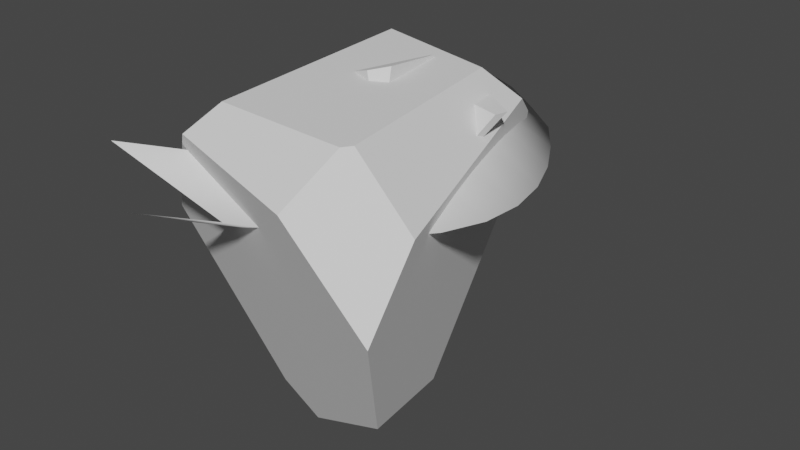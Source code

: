 # Source: Modelos.blend  (saved by Blender 3.6.11; exported with 4.5.12 LTS)
import bpy
from mathutils import Matrix  # noqa: F401  (used for matrix-valued properties, if any)

bpy.ops.wm.read_factory_settings(use_empty=True)
scene = bpy.context.scene
scene.name = 'Scene'

# ---- collections
col_collection = bpy.data.collections.new('Collection'); scene.collection.children.link(col_collection)

# ---- world
world_world = bpy.data.worlds.new('World'); scene.world = world_world
world_world.use_nodes = True; world_world.node_tree.nodes.clear()
_N = world_world.node_tree.nodes; _L = world_world.node_tree.links
n0 = _N.new('ShaderNodeOutputWorld'); n0.name = 'World Output'; n0.location = (300, 300)
n1 = _N.new('ShaderNodeBackground'); n1.name = 'Background'; n1.location = (10, 300)
n1.inputs[0].default_value = (0.05088, 0.05088, 0.05088, 1.0)
_L.new(n1.outputs[0], n0.inputs[0])
n0.is_active_output = True
world_world.color = (0.05088, 0.05088, 0.05088)
world_world.use_sun_shadow = False
world_world.sun_shadow_jitter_overblur = 0.0

# ---- meshes
me_beziercurve = bpy.data.meshes.new('BezierCurve')
me_beziercurve.from_pydata([(-1.063, -0.6062, 0.0), (-0.8649, -0.3574, -0.08302), (-0.8649, -0.3574, 0.08302), (-0.7121, -0.2018, -0.1153), (-0.7121, -0.2018, 0.1153), (-0.5452, -0.04283, -0.1476), (-0.5452, -0.04283, 0.1476), (-0.3677, 0.1048, -0.156), (-0.3677, 0.1048, 0.156), (-0.1833, 0.2104, -0.156), (-0.1833, 0.2104, 0.156), (0.004467, 0.2644, -0.156), (0.004467, 0.2644, 0.156), (0.192, 0.284, -0.156), (0.192, 0.284, 0.156), (0.3757, 0.2648, -0.156), (0.3757, 0.2648, 0.156), (0.5519, 0.1762, -0.156), (0.5519, 0.1762, 0.156), (0.7171, -0.02845, -0.156), (0.7171, -0.02845, 0.156), (0.8677, -0.3215, -0.156), (0.8677, -0.3215, 0.156), (1.0, -0.6275, -0.156), (1.0, -0.6275, 0.156), (-1.0, -0.2922, 0.0), (-0.8649, -0.006127, 0.0), (0.004467, 0.7166, 0.0), (0.8677, 0.306, 0.0), (-0.1833, 0.6414, 0.0), (0.7171, 0.5247, 0.0), (-0.7121, 0.2025, 0.0), (0.192, 0.7521, 0.0), (1.0, 0.0, 0.0), (-0.5452, 0.4094, 0.0), (0.3757, 0.7382, 0.0), (-0.3677, 0.5358, 0.0), (0.5519, 0.6656, 0.0)], [], [(25, 26, 1, 0), (26, 31, 3, 1), (31, 34, 5, 3), (34, 36, 7, 5), (36, 29, 9, 7), (29, 27, 11, 9), (27, 32, 13, 11), (32, 35, 15, 13), (35, 37, 17, 15), (37, 30, 19, 17), (30, 28, 21, 19), (28, 33, 23, 21), (22, 24, 33, 28), (20, 22, 28, 30), (18, 20, 30, 37), (16, 18, 37, 35), (14, 16, 35, 32), (12, 14, 32, 27), (10, 12, 27, 29), (8, 10, 29, 36), (6, 8, 36, 34), (4, 6, 34, 31), (2, 4, 31, 26), (0, 2, 26, 25)])
me_beziercurve.polygons.foreach_set('use_smooth', [True] * 24)
_uv = me_beziercurve.uv_layers.new(name='UVMap')
_uv.uv.foreach_set('vector', [1.0, 0.0, 1.0, 0.08333, 0.0, 0.08333, 0.0, 0.0, 1.0, 0.08333, 1.0, 0.1667, 0.0, 0.1667, 0.0, 0.08333, 1.0, 0.1667, 1.0, 0.25, 0.0, 0.25, 0.0, 0.1667, 1.0, 0.25, 1.0, 0.3333, 0.0, 0.3333, 0.0, 0.25, 1.0, 0.3333, 1.0, 0.4167, 0.0, 0.4167, 0.0, 0.3333, 1.0, 0.4167, 1.0, 0.5, 0.0, 0.5, 0.0, 0.4167, 1.0, 0.5, 1.0, 0.5833, 0.0, 0.5833, 0.0, 0.5, 1.0, 0.5833, 1.0, 0.6667, 0.0, 0.6667, 0.0, 0.5833, 1.0, 0.6667, 1.0, 0.75, 0.0, 0.75, 0.0, 0.6667, 1.0, 0.75, 1.0, 0.8333, 0.0, 0.8333, 0.0, 0.75, 1.0, 0.8333, 1.0, 0.9167, 0.0, 0.9167, 0.0, 0.8333, 1.0, 0.9167, 1.0, 1.0, 0.0, 1.0, 0.0, 0.9167, 5.96e-08, 0.9167, 0.0, 1.0, 1.0, 1.0, 1.0, 0.9167, 5.96e-08, 0.8333, 5.96e-08, 0.9167, 1.0, 0.9167, 1.0, 0.8333, 0.0, 0.75, 5.96e-08, 0.8333, 1.0, 0.8333, 1.0, 0.75, 0.0, 0.6667, 0.0, 0.75, 1.0, 0.75, 1.0, 0.6667, 0.0, 0.5833, 0.0, 0.6667, 1.0, 0.6667, 1.0, 0.5833, 0.0, 0.5, 0.0, 0.5833, 1.0, 0.5833, 1.0, 0.5, 0.0, 0.4167, 0.0, 0.5, 1.0, 0.5, 1.0, 0.4167, 0.0, 0.3333, 0.0, 0.4167, 1.0, 0.4167, 1.0, 0.3333, 0.0, 0.25, 0.0, 0.3333, 1.0, 0.3333, 1.0, 0.25, 0.0, 0.1667, 0.0, 0.25, 1.0, 0.25, 1.0, 0.1667, -5.96e-08, 0.08333, 0.0, 0.1667, 1.0, 0.1667, 1.0, 0.08333, -5.96e-08, 0.0, -5.96e-08, 0.08333, 1.0, 0.08333, 1.0, 0.0])
me_beziercurve.auto_texspace = False
me_beziercurve.update()
me_cube_cell_003_cell_008 = bpy.data.meshes.new('Cube_cell.003_cell.008')
me_cube_cell_003_cell_008.from_pydata([(-0.004493, 0.05532, 0.1966), (0.1188, 0.171, -0.159), (0.0143, -0.02062, 0.17), (0.05875, -0.1182, 0.104), (-0.07567, 0.171, -0.3308), (0.0707, -0.1093, 0.08429), (0.06576, -0.1307, 0.09341), (-0.07567, -0.01626, 0.1433), (-0.07567, -0.1969, -0.07132), (0.01765, -0.2296, -0.05331), (-0.07567, -0.0679, -0.3161), (0.01995, -0.157, -0.1922), (-0.07567, -0.06355, -0.3243), (0.02074, -0.1333, -0.2372), (0.08114, -0.06348, 0.06383), (-0.07567, 0.1525, 0.1288), (-0.07567, 0.171, 0.1184), (0.02592, 0.171, 0.1373), (-0.07567, 0.04987, 0.1861), (-0.07567, 0.02385, 0.1762), (0.1329, 0.1638, -0.03843), (0.1345, 0.171, -0.04171), (-0.07567, 0.006412, 0.1621), (0.1188, 0.171, -0.159), (-0.07567, 0.171, -0.3308), (-0.07567, -0.1969, -0.07132), (-0.07567, -0.0679, -0.3161), (-0.07567, -0.06355, -0.3243), (-0.07567, 0.1525, 0.1288), (-0.07567, 0.171, 0.1184), (0.02592, 0.171, 0.1373), (-0.07567, 0.04987, 0.1861), (0.1345, 0.171, -0.04171), (-0.07567, 0.02385, 0.1762), (-0.07567, 0.006412, 0.1621), (-0.07567, -0.01626, 0.1433)], [], [(3, 6, 5, 0), (26, 11, 9, 25), (13, 11, 26, 27), (5, 14, 0), (29, 28, 0, 30), (28, 31, 0), (2, 0, 31, 33), (2, 3, 0), (20, 0, 14), (30, 0, 20, 32), (3, 2, 34, 35), (33, 34, 2), (14, 5, 6, 9, 11, 13, 23, 32, 20), (23, 13, 27, 24), (18, 15, 16, 4, 12, 10, 8, 7, 22, 19), (1, 4, 16, 17, 21), (9, 6, 3, 35, 25)])
_k = set([(1, 4), (1, 21), (4, 12), (7, 8), (7, 22), (8, 10), (10, 12), (15, 16), (15, 18), (16, 17), (17, 21), (18, 19), (19, 22), (23, 24), (23, 32), (24, 27), (25, 26), (25, 35), (26, 27), (28, 29), (28, 31), (29, 30), (30, 32), (31, 33), (33, 34), (34, 35)])
me_cube_cell_003_cell_008.attributes.new('sharp_edge', 'BOOLEAN', 'EDGE').data.foreach_set('value', [ (min(e.vertices), max(e.vertices)) in _k for e in me_cube_cell_003_cell_008.edges])
_uv = me_cube_cell_003_cell_008.uv_layers.new(name='UVMap')
_uv.uv.foreach_set('vector', [1.0, 0.0, 1.0, 0.08013, 0.499, 0.499, 0.0, 0.0, 1.0, 0.1827, 1.0, 0.5349, 0.527, 0.527, 0.1836, 0.1836, 0.5146, 0.407, 0.5349, 0.5349, 0.1827, 0.1827, 0.1785, 0.1594, 1.0, 0.499, 0.5921, 0.0, 1.0, 0.0, 0.9177, 0.3012, 1.0, 0.4131, 1.0, 1.0, 0.3021, 0.3021, 0.4131, 0.4131, 1.0, 0.3904, 1.0, 1.0, 1.0, 0.0, 1.0, 1.0, 0.3904, 0.3904, 0.3362, 0.0, 0.0, 0.0, 1.0, 0.0, 1.0, 1.0, 1.0, 0.3456, 1.0, 1.0, 0.5921, 0.5921, 1.0, 0.3021, 1.0, 1.0, 0.3456, 0.3456, 0.3471, 0.3021, 1.0, 1.0, 0.0, 0.0, 0.645, 0.0, 1.0, 0.2692, 0.6638, 0.0, 0.645, 0.645, 0.0, 0.0, 0.8732, 0.1777, 0.8632, 0.2141, 0.8589, 0.2312, 0.6709, 0.1682, 0.5859, 0.03876, 0.5623, 0.0, 0.9382, 0.0, 0.9649, 0.02363, 0.9613, 0.02743, 1.0, 0.06183, 1.0, 0.4377, 0.5439, 0.3514, 0.2538, 0.06157, 0.5714, 0.2349, 0.5643, 0.2477, 0.563, 0.25, 0.5068, 0.25, 0.5076, 0.2207, 0.5087, 0.2201, 0.5392, 0.204, 0.5661, 0.2266, 0.5684, 0.2294, 0.5702, 0.2316, 0.5283, 0.2743, 0.5068, 0.25, 0.563, 0.25, 0.5653, 0.2627, 0.5429, 0.2763, 1.0, 0.527, 0.08013, 0.08013, 0.0, 0.0, 0.7308, 0.0, 1.0, 0.1836])
me_cube_cell_003_cell_008.update()
me_cube_cell_001_cell_010 = bpy.data.meshes.new('Cube_cell.001_cell.010')
me_cube_cell_001_cell_010.from_pydata([(-0.3434, 0.1223, 0.1116), (-0.3394, 0.1505, 0.08177), (-0.1174, -0.2997, -0.2852), (-0.3892, 0.1246, -0.03748), (0.4046, -0.1704, 0.04714), (0.002304, -0.3241, -0.2699), (-0.4006, 0.04336, 0.001319), (-0.4006, 0.06115, 0.0215), (-0.4006, 0.08196, -0.009751), (-0.03265, -0.2859, -0.3124), (-0.01716, -0.2911, -0.308), (-0.1031, -0.2812, -0.3096), (-0.3493, 0.1874, -0.1091), (-0.1276, -0.2033, -0.2986), (-0.1231, -0.2113, -0.3024), (0.06037, 0.1217, 0.2547), (0.2421, 0.06447, 0.2547), (0.08027, 0.1281, 0.2547), (-0.2746, 0.2489, -0.01932), (-0.3349, 0.1994, -0.09169), (0.04272, -0.3107, -0.2908), (0.1601, -0.2656, -0.1907), (0.3901, -0.1772, 0.005978), (0.5127, -0.02013, 0.2547), (0.4832, -0.03371, 0.1713), (0.5179, -0.002669, 0.2547), (0.3013, 0.1965, 0.2547), (0.254, 0.2014, 0.2327), (0.2384, 0.1771, 0.2547), (-0.1805, 0.2458, 0.02971), (-0.01801, 0.2292, 0.1055), (-0.2677, 0.2545, -0.01106), (0.5299, 0.03881, 0.2547), (0.06037, 0.1217, 0.2547), (0.2421, 0.06447, 0.2547), (0.08027, 0.1281, 0.2547), (0.3013, 0.1965, 0.2547), (0.5299, 0.03881, 0.2547), (0.2384, 0.1771, 0.2547), (-0.4006, 0.04336, 0.001319), (-0.4006, 0.06115, 0.0215), (0.5127, -0.02013, 0.2547), (0.5179, -0.002669, 0.2547), (-0.4006, 0.08196, -0.009751)], [], [(2, 0, 40, 39), (43, 40, 0, 3), (3, 2, 39, 43), (9, 10, 5, 2, 11), (0, 2, 5), (2, 3, 12, 13), (2, 13, 14, 11), (35, 1, 0, 33), (0, 1, 3), (19, 3, 1, 18), (3, 19, 12), (20, 5, 10), (22, 4, 5, 20, 21), (41, 4, 22, 24, 42), (4, 41, 34), (36, 27, 38), (1, 35, 38, 27, 30, 29), (33, 0, 5, 4, 34), (1, 31, 18), (42, 24, 37), (24, 22, 21, 30, 27, 36, 37), (11, 14, 9), (8, 6, 7), (17, 15, 16, 23, 25, 32, 26, 28), (31, 29, 30, 21, 20, 10, 9, 14, 13, 12, 19, 18), (31, 1, 29)])
_k = set([(6, 7), (6, 8), (7, 8), (15, 16), (15, 17), (16, 23), (17, 28), (23, 25), (25, 32), (26, 28), (26, 32), (33, 34), (33, 35), (34, 41), (35, 38), (36, 37), (36, 38), (37, 42), (39, 40), (39, 43), (40, 43), (41, 42)])
me_cube_cell_001_cell_010.attributes.new('sharp_edge', 'BOOLEAN', 'EDGE').data.foreach_set('value', [ (min(e.vertices), max(e.vertices)) in _k for e in me_cube_cell_001_cell_010.edges])
_uv = me_cube_cell_001_cell_010.uv_layers.new(name='UVMap')
_uv.uv.foreach_set('vector', [0.0, 0.0, 1.0, 0.0, 1.0, 0.88, 0.9732, 0.9732, 1.0, 0.5939, 0.88, 0.88, 0.0, 0.0, 1.0, 0.0, 0.0, 0.0, 1.0, 0.0, 1.0, 0.9732, 0.5939, 0.5939, 0.6538, 0.1184, 0.6758, 0.0, 1.0, 0.0, 1.0, 1.0, 0.7615, 0.7615, 1.0, 0.0, 1.0, 1.0, 0.0, 0.0, 1.0, 1.0, 0.0, 0.0, 0.2053, 0.0, 1.0, 0.868, 1.0, 1.0, 0.868, 0.868, 0.8846, 0.8304, 1.0, 0.7615, 0.2257, 0.0, 1.0, 0.0, 1.0, 1.0, 0.2605, 0.2605, 1.0, 1.0, 0.0, 0.0, 1.0, 0.0, 1.0, 0.8448, 1.0, 1.0, 0.0, 0.0, 0.2157, 0.0, 1.0, 1.0, 0.8448, 0.8448, 1.0, 0.7947, 0.8217, 0.0, 1.0, 0.0, 1.0, 0.3242, 0.9052, 0.0, 1.0, 0.0, 1.0, 1.0, 0.8316, 0.8316, 0.8558, 0.5526, 1.0, 0.193, 1.0, 1.0, 0.9052, 0.9052, 0.8076, 0.0, 0.9282, 0.0, 1.0, 1.0, 0.193, 0.193, 1.0, 0.1954, 0.8438, 0.7474, 1.0, 0.8614, 1.0, 0.9035, 1.0, 0.0, 1.0, 0.7743, 0.9035, 0.9035, 0.8614, 0.8614, 0.8391, 0.3218, 0.8259, 0.0, 1.0, 0.2605, 1.0, 1.0, 0.0, 0.0, 0.0, 0.0, 0.8046, 0.0, 1.0, 1.0, 0.765, 0.765, 1.0, 0.7843, 1.0, 0.07179, 1.0, 0.1924, 0.8197, 0.07186, 0.794, 0.7191, 0.5391, 0.4631, 0.2361, 0.0, 0.6931, 0.0, 0.889, 0.4635, 0.9229, 0.5439, 0.9226, 0.8479, 0.5057, 0.4135, 0.5341, 0.5341, 0.4054, 0.4054, 0.5919, 0.06909, 0.5933, 0.06427, 0.5959, 0.06649, 0.8149, 0.6751, 0.8174, 0.6759, 0.7947, 0.6831, 0.7608, 0.6937, 0.7602, 0.6915, 0.7587, 0.6863, 0.7873, 0.6666, 0.7951, 0.669, 0.7591, 0.5168, 0.7099, 0.548, 0.6931, 0.6931, 0.2361, 0.2361, 0.3153, 0.04914, 0.3866, 0.01004, 0.4054, 0.0, 0.5341, 0.0, 0.5421, 0.005553, 0.8422, 0.3693, 0.8262, 0.4001, 0.7654, 0.507, 1.0, 0.765, 1.0, 1.0, 0.8259, 0.8259])
me_cube_cell_001_cell_010.update()
me_cube_cell_006_cell_009 = bpy.data.meshes.new('Cube_cell.006_cell.009')
me_cube_cell_006_cell_009.from_pydata([(-0.1074, 0.3142, -0.09608), (-0.0705, 0.02889, -0.3585), (0.1895, -0.333, 0.05036), (0.08833, -0.1435, 0.3924), (0.1729, -0.3134, 0.1181), (0.008051, -0.2002, 0.3722), (0.1084, 0.3076, -0.05183), (0.1175, 0.2812, -0.07477), (0.1018, 0.2947, -0.01009), (0.04493, 0.1847, 0.3467), (0.1967, 0.0501, -0.2758), (0.2014, 0.03587, -0.2882), (-0.1211, -0.2701, -0.2711), (0.05091, -0.01251, -0.3694), (-0.1497, -0.2583, -0.269), (-0.2415, 0.2036, 0.2544), (-0.2926, -0.07109, 0.2649), (-0.2977, -0.0988, 0.2658)], [], [(8, 7, 6), (15, 16, 3, 9), (4, 2, 11, 10), (11, 2, 12, 13), (3, 4, 10, 7, 8, 9), (5, 17, 14, 12, 2), (5, 3, 16, 17), (5, 4, 3), (5, 2, 4), (8, 6, 0, 15, 9), (15, 0, 1, 14, 17, 16), (14, 1, 13, 12), (0, 6, 7, 10, 11, 13, 1)])
_uv = me_cube_cell_006_cell_009.uv_layers.new(name='UVMap')
_uv.uv.foreach_set('vector', [1.0, 0.4341, 1.0, 0.5187, 0.8262, 0.3539, 0.4553, 0.1393, 1.0, 0.3529, 1.0, 0.0, 1.0, 0.6465, 0.0, 0.0, 1.0, 0.0, 1.0, 0.6867, 0.7023, 0.7023, 0.6867, 0.6867, 0.0, 0.0, 0.6522, 0.0, 0.8515, 0.5408, 0.0, 0.0, 1.0, 0.0, 1.0, 0.7023, 0.5187, 0.5187, 0.4341, 0.4341, 0.3535, 0.0, 0.0, 0.0, 0.6015, 0.0, 0.4958, 0.1437, 0.3478, 0.0, 1.0, 1.0, 1.0, 0.0, 1.0, 1.0, 0.3529, 0.3529, 0.3985, 0.0, 0.0, 0.0, 1.0, 0.0, 1.0, 1.0, 0.0, 0.0, 1.0, 0.0, 1.0, 1.0, 0.1258, 0.03963, 0.05506, 0.0, 0.0, 0.0, 0.5815, 0.0, 0.731, 0.393, 0.5815, 0.5815, 0.0, 0.0, 1.0, 0.0, 1.0, 0.4126, 0.8247, 0.4994, 0.8132, 0.5157, 0.5874, 0.0, 1.0, 0.0, 1.0, 0.2809, 0.6042, 0.05571, 0.0, 0.0, 0.4596, 0.0, 0.4757, 0.03349, 0.6272, 0.428, 0.6369, 0.4589, 0.2809, 0.2809, 0.0, 0.0])
me_cube_cell_006_cell_009.update()
me_cube_cell_010_cell_015 = bpy.data.meshes.new('Cube_cell.010_cell.015')
me_cube_cell_010_cell_015.from_pydata([(-0.2901, -0.4589, -1.115), (-0.05034, -0.4972, -1.194), (0.3672, -0.1981, -0.9584), (0.2794, 0.5058, -0.2272), (0.1777, 0.571, -0.1436), (-0.01334, 0.6782, -0.004358), (-0.3378, 0.6899, 0.06258), (0.576, -0.8086, -0.7678), (-0.7288, -0.6089, -0.3032), (-0.3057, -0.903, 0.2379), (0.3296, 0.4977, 0.07109), (0.3927, 0.3481, 0.1867), (0.2099, 0.566, 0.04107), (0.2807, 0.2057, 0.3372), (0.2382, 0.2174, 0.3372), (0.1529, 0.2406, 0.3372), (-0.4631, 0.5841, 0.1835), (-0.3929, 0.6568, 0.1041), (0.06842, 0.2633, 0.3372), (-0.35, 0.3758, 0.3372), (-0.4728, 0.5741, 0.1944), (0.3702, -0.9765, 0.219), (0.3577, -1.06, 0.167), (-0.04232, -0.7596, 0.3372), (-0.2474, -0.7465, 0.3372), (0.3989, -0.7873, 0.3372), (-0.5039, 0.5214, 0.1453), (0.4277, -0.7443, 0.3372), (0.6831, -0.7236, 0.04656), (-0.3698, 0.6739, 0.05039), (-0.3644, 0.6833, 0.05978), (-0.3681, 0.6823, 0.07605), (-0.4509, 0.5733, 0.07304), (0.5379, -1.042, -0.0352), (0.7235, -1.023, -0.2433), (-0.4209, 0.6029, 0.03342), (-0.399, 0.6248, 0.005293), (0.2807, 0.2057, 0.3372), (0.2382, 0.2174, 0.3372), (0.1529, 0.2406, 0.3372), (0.06842, 0.2633, 0.3372), (-0.35, 0.3758, 0.3372), (-0.4631, 0.5841, 0.1835), (-0.4728, 0.5741, 0.1944), (-0.04232, -0.7596, 0.3372), (-0.2474, -0.7465, 0.3372), (0.3989, -0.7873, 0.3372), (0.3989, -0.7873, 0.3372), (-0.5039, 0.5214, 0.1453), (0.4277, -0.7443, 0.3372), (0.4277, -0.7443, 0.3372), (0.3702, -0.9765, 0.219), (0.3577, -1.06, 0.167), (-0.4509, 0.5733, 0.07304), (0.5379, -1.042, -0.0352), (0.7235, -1.023, -0.2433), (-0.4209, 0.6029, 0.03342), (-0.3929, 0.6568, 0.1041), (-0.3681, 0.6823, 0.07605), (0.6831, -0.7236, 0.04656), (-0.3698, 0.6739, 0.05039), (-0.3644, 0.6833, 0.05978), (-0.399, 0.6248, 0.005293)], [], [(7, 55, 54, 0), (37, 11, 12, 38), (38, 12, 6, 39), (6, 57, 42, 40, 39), (40, 42, 43, 41), (45, 9, 52, 51, 44), (44, 51, 46), (7, 2, 11, 59, 55), (8, 9, 45, 41, 43, 48), (3, 10, 11), (10, 12, 11), (11, 2, 3), (10, 3, 12), (3, 4, 12), (4, 5, 12), (5, 6, 12), (6, 5, 60, 61), (58, 6, 61), (58, 57, 6), (48, 53, 8), (5, 2, 1, 0, 62, 60), (8, 53, 56, 0), (5, 4, 3), (3, 2, 5), (2, 7, 1), (37, 49, 59, 11), (56, 62, 0), (0, 1, 7), (30, 29, 36, 35, 32, 26, 20, 16, 17, 31), (34, 28, 50, 47, 21, 22, 33), (24, 23, 25, 27, 13, 14, 15, 18, 19), (8, 0, 54, 52, 9)])
_k = set([(13, 14), (13, 27), (14, 15), (15, 18), (16, 17), (16, 20), (17, 31), (18, 19), (19, 24), (20, 26), (21, 22), (21, 47), (22, 33), (23, 24), (23, 25), (25, 27), (26, 32), (28, 34), (28, 50), (29, 30), (29, 36), (30, 31), (32, 35), (33, 34), (35, 36), (37, 38), (37, 49), (38, 39), (39, 40), (40, 41), (41, 45), (42, 43), (42, 57), (43, 48), (44, 45), (44, 46), (46, 51), (47, 50), (48, 53), (49, 59), (51, 52), (52, 54), (53, 56), (54, 55), (55, 59), (56, 62), (57, 58), (58, 61), (60, 61), (60, 62)])
me_cube_cell_010_cell_015.attributes.new('sharp_edge', 'BOOLEAN', 'EDGE').data.foreach_set('value', [ (min(e.vertices), max(e.vertices)) in _k for e in me_cube_cell_010_cell_015.edges])
_uv = me_cube_cell_010_cell_015.uv_layers.new(name='UVMap')
_uv.uv.foreach_set('vector', [0.0, 0.0, 0.6879, 0.0, 0.8646, 0.8646, 0.0, 0.0, 0.7487, 0.7487, 0.0, 0.0, 1.0, 0.0, 1.0, 0.8543, 0.8543, 0.8543, 0.0, 0.0, 1.0, 0.0, 1.0, 0.8447, 0.0, 0.0, 0.3657, 0.0, 1.0, 0.03461, 1.0, 0.7612, 0.8447, 0.8447, 0.7612, 0.7612, 0.03461, 0.03461, 0.08637, 0.0, 0.7636, 0.0, 0.6638, 0.6638, 0.0, 0.0, 0.6817, 0.0, 1.0, 0.3357, 1.0, 0.8017, 0.8017, 0.8017, 0.3357, 0.3357, 0.8029, 0.05974, 0.0, 0.0, 1.0, 0.0, 1.0, 1.0, 0.2698, 0.2698, 0.6879, 0.6879, 0.0, 0.0, 1.0, 0.0, 1.0, 0.6638, 0.2364, 0.0, 0.9136, 0.0, 0.06454, 0.0, 0.0, 0.0, 1.0, 0.0, 1.0, 1.0, 0.0, 0.0, 1.0, 0.0, 1.0, 1.0, 1.0, 1.0, 0.0, 0.0, 1.0, 0.0, 0.0, 0.0, 1.0, 0.0, 1.0, 1.0, 0.0, 0.0, 1.0, 0.0, 1.0, 1.0, 0.0, 0.0, 1.0, 0.0, 1.0, 1.0, 0.0, 0.0, 1.0, 0.0, 1.0, 1.0, 1.0, 1.0, 0.0, 0.0, 0.9128, 0.0, 1.0, 0.5971, 1.0, 0.6663, 1.0, 1.0, 0.5971, 0.5971, 0.6663, 0.6663, 1.0, 0.6343, 1.0, 1.0, 1.0, 0.9355, 0.07358, 0.0, 1.0, 0.0, 1.0, 0.0, 1.0, 1.0, 0.0, 0.0, 0.0, 0.0, 0.957, 0.0, 1.0, 0.08719, 1.0, 1.0, 0.07358, 0.07358, 0.05706, 0.0, 1.0, 0.0, 0.0, 0.0, 1.0, 0.0, 1.0, 1.0, 1.0, 1.0, 0.0, 0.0, 1.0, 0.0, 1.0, 1.0, 0.0, 0.0, 1.0, 0.0, 1.0, 0.7487, 0.8784, 0.8676, 0.2698, 0.0, 1.0, 0.0, 0.9429, 0.0, 0.957, 0.957, 0.0, 0.0, 1.0, 1.0, 0.0, 0.0, 1.0, 0.0, 0.9579, 0.2358, 0.9555, 0.2423, 0.943, 0.2743, 0.9377, 0.2571, 0.931, 0.2367, 0.9211, 0.2125, 0.9331, 0.1665, 0.9349, 0.1686, 0.9511, 0.2046, 0.9576, 0.2241, 0.8903, 0.2684, 0.8424, 0.5064, 0.5395, 0.49, 0.5054, 0.4558, 0.4713, 0.3052, 0.4565, 0.2391, 0.6702, 0.2534, 0.7517, 0.6796, 0.7261, 0.6812, 0.6709, 0.6847, 0.6673, 0.6793, 0.6857, 0.5605, 0.691, 0.5591, 0.7017, 0.5562, 0.7122, 0.5533, 0.7645, 0.5393, 0.0, 0.0, 1.0, 0.0, 1.0, 0.8646, 1.0, 0.3183, 1.0, 1.0])
me_cube_cell_010_cell_015.update()

# ---- objects
ob_groundslash = bpy.data.objects.new('GroundSlash', me_beziercurve)
ob_debrice02 = bpy.data.objects.new('Debrice02', me_cube_cell_003_cell_008)
ob_debrice01 = bpy.data.objects.new('Debrice01', me_cube_cell_001_cell_010)
ob_debrice03 = bpy.data.objects.new('Debrice03', me_cube_cell_006_cell_009)
ob_debrice04 = bpy.data.objects.new('Debrice04', me_cube_cell_010_cell_015)

# ---- transforms, parenting, visibility, modifiers, constraints
ob_groundslash.location = (0.0, 0.0, 0.0)
ob_groundslash.rotation_euler = (0.0, -0.0, -1.571)
ob_debrice02.location = (0.0, 0.0, 0.0)
ob_debrice01.location = (0.0, 0.0, 0.0)
ob_debrice03.location = (0.0, 0.0, 0.0)
ob_debrice04.location = (0.0, 0.0, 0.0)

# ---- collection membership
col_collection.objects.link(ob_groundslash)
col_collection.objects.link(ob_debrice02)
col_collection.objects.link(ob_debrice01)
col_collection.objects.link(ob_debrice03)
col_collection.objects.link(ob_debrice04)

# ---- scene / render settings (as saved in the file)
scene.frame_start = 1; scene.frame_end = 250; scene.frame_set(111)
scene.render.engine = 'BLENDER_EEVEE_NEXT'
scene.cycles.sampling_pattern = 'TABULATED_SOBOL'
scene.view_settings.view_transform = 'Filmic'
bpy.context.view_layer.update()

# ---- added for rendering (the .blend has no active camera and no usable light): camera, sun
cam_auto = bpy.data.cameras.new('AutoCamera')
cam_auto.lens = 50.0
cam_auto.sensor_width = 36.0
cam_auto.clip_end = 1000.0
ob_auto_camera = bpy.data.objects.new('AutoCamera', cam_auto)
scene.collection.objects.link(ob_auto_camera)
ob_auto_camera.location = (2.82001, -3.36846, 1.84609)
ob_auto_camera.rotation_euler = (1.09748, -7.21219e-08, 0.694738)
scene.camera = ob_auto_camera
light_auto_sun = bpy.data.lights.new('AutoSun', 'SUN')
light_auto_sun.energy = 3.0
light_auto_sun.angle = 0.0523599
ob_auto_sun = bpy.data.objects.new('AutoSun', light_auto_sun)
scene.collection.objects.link(ob_auto_sun)
ob_auto_sun.rotation_euler = (0.872665, 0.174533, 0.523599)
bpy.context.view_layer.update()
